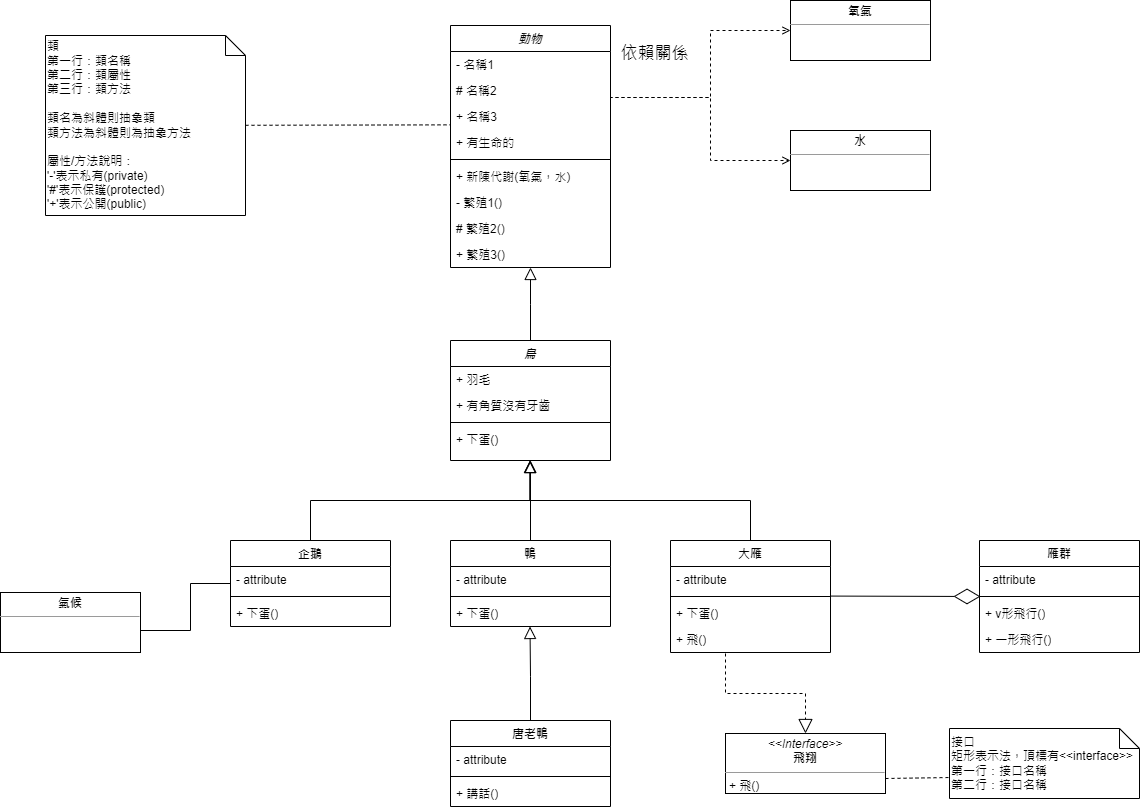

The diagram above was exported from draw.io. Its source (the exported page's mxGraphModel, read from the mxfile embedded in the PNG):
<mxGraphModel dx="794" dy="412" grid="1" gridSize="10" guides="1" tooltips="1" connect="1" arrows="1" fold="1" page="1" pageScale="1" pageWidth="1169" pageHeight="827" math="0" shadow="0">
  <root>
    <mxCell id="WIyWlLk6GJQsqaUBKTNV-0" />
    <mxCell id="WIyWlLk6GJQsqaUBKTNV-1" parent="WIyWlLk6GJQsqaUBKTNV-0" />
    <mxCell id="zkfFHV4jXpPFQw0GAbJ--0" value="動物" style="swimlane;fontStyle=3;align=center;verticalAlign=top;childLayout=stackLayout;horizontal=1;startSize=26;horizontalStack=0;resizeParent=1;resizeLast=0;collapsible=1;marginBottom=0;rounded=0;shadow=0;strokeWidth=1;" parent="WIyWlLk6GJQsqaUBKTNV-1" vertex="1">
      <mxGeometry x="465" y="40" width="160" height="242" as="geometry">
        <mxRectangle x="230" y="140" width="160" height="26" as="alternateBounds" />
      </mxGeometry>
    </mxCell>
    <mxCell id="zkfFHV4jXpPFQw0GAbJ--1" value="- 名稱1" style="text;align=left;verticalAlign=top;spacingLeft=4;spacingRight=4;overflow=hidden;rotatable=0;points=[[0,0.5],[1,0.5]];portConstraint=eastwest;" parent="zkfFHV4jXpPFQw0GAbJ--0" vertex="1">
      <mxGeometry y="26" width="160" height="26" as="geometry" />
    </mxCell>
    <mxCell id="zkfFHV4jXpPFQw0GAbJ--2" value="# 名稱2" style="text;align=left;verticalAlign=top;spacingLeft=4;spacingRight=4;overflow=hidden;rotatable=0;points=[[0,0.5],[1,0.5]];portConstraint=eastwest;rounded=0;shadow=0;html=0;" parent="zkfFHV4jXpPFQw0GAbJ--0" vertex="1">
      <mxGeometry y="52" width="160" height="26" as="geometry" />
    </mxCell>
    <mxCell id="zkfFHV4jXpPFQw0GAbJ--3" value="+ 名稱3" style="text;align=left;verticalAlign=top;spacingLeft=4;spacingRight=4;overflow=hidden;rotatable=0;points=[[0,0.5],[1,0.5]];portConstraint=eastwest;rounded=0;shadow=0;html=0;" parent="zkfFHV4jXpPFQw0GAbJ--0" vertex="1">
      <mxGeometry y="78" width="160" height="26" as="geometry" />
    </mxCell>
    <mxCell id="nUXvT5BipVLvOn3IU3J6-0" value="+ 有生命的" style="text;align=left;verticalAlign=top;spacingLeft=4;spacingRight=4;overflow=hidden;rotatable=0;points=[[0,0.5],[1,0.5]];portConstraint=eastwest;rounded=0;shadow=0;html=0;" parent="zkfFHV4jXpPFQw0GAbJ--0" vertex="1">
      <mxGeometry y="104" width="160" height="26" as="geometry" />
    </mxCell>
    <mxCell id="zkfFHV4jXpPFQw0GAbJ--4" value="" style="line;html=1;strokeWidth=1;align=left;verticalAlign=middle;spacingTop=-1;spacingLeft=3;spacingRight=3;rotatable=0;labelPosition=right;points=[];portConstraint=eastwest;" parent="zkfFHV4jXpPFQw0GAbJ--0" vertex="1">
      <mxGeometry y="130" width="160" height="8" as="geometry" />
    </mxCell>
    <mxCell id="fcuT04EmYSAubzJicyfa-9" value="+ 新陳代謝(氧氣，水)" style="text;align=left;verticalAlign=top;spacingLeft=4;spacingRight=4;overflow=hidden;rotatable=0;points=[[0,0.5],[1,0.5]];portConstraint=eastwest;" parent="zkfFHV4jXpPFQw0GAbJ--0" vertex="1">
      <mxGeometry y="138" width="160" height="26" as="geometry" />
    </mxCell>
    <mxCell id="nUXvT5BipVLvOn3IU3J6-1" value="- 繁殖1()" style="text;align=left;verticalAlign=top;spacingLeft=4;spacingRight=4;overflow=hidden;rotatable=0;points=[[0,0.5],[1,0.5]];portConstraint=eastwest;" parent="zkfFHV4jXpPFQw0GAbJ--0" vertex="1">
      <mxGeometry y="164" width="160" height="26" as="geometry" />
    </mxCell>
    <mxCell id="nUXvT5BipVLvOn3IU3J6-3" value="# 繁殖2()" style="text;align=left;verticalAlign=top;spacingLeft=4;spacingRight=4;overflow=hidden;rotatable=0;points=[[0,0.5],[1,0.5]];portConstraint=eastwest;" parent="zkfFHV4jXpPFQw0GAbJ--0" vertex="1">
      <mxGeometry y="190" width="160" height="26" as="geometry" />
    </mxCell>
    <mxCell id="nUXvT5BipVLvOn3IU3J6-2" value="+ 繁殖3()" style="text;align=left;verticalAlign=top;spacingLeft=4;spacingRight=4;overflow=hidden;rotatable=0;points=[[0,0.5],[1,0.5]];portConstraint=eastwest;" parent="zkfFHV4jXpPFQw0GAbJ--0" vertex="1">
      <mxGeometry y="216" width="160" height="26" as="geometry" />
    </mxCell>
    <mxCell id="zkfFHV4jXpPFQw0GAbJ--12" value="" style="endArrow=block;endSize=10;endFill=0;shadow=0;strokeWidth=1;rounded=0;edgeStyle=elbowEdgeStyle;elbow=vertical;" parent="WIyWlLk6GJQsqaUBKTNV-1" source="zkfFHV4jXpPFQw0GAbJ--13" target="zkfFHV4jXpPFQw0GAbJ--0" edge="1">
      <mxGeometry width="160" relative="1" as="geometry">
        <mxPoint x="445" y="158" as="sourcePoint" />
        <mxPoint x="445" y="158" as="targetPoint" />
      </mxGeometry>
    </mxCell>
    <mxCell id="zkfFHV4jXpPFQw0GAbJ--13" value="鳥" style="swimlane;fontStyle=3;align=center;verticalAlign=top;childLayout=stackLayout;horizontal=1;startSize=26;horizontalStack=0;resizeParent=1;resizeLast=0;collapsible=1;marginBottom=0;rounded=0;shadow=0;strokeWidth=1;" parent="WIyWlLk6GJQsqaUBKTNV-1" vertex="1">
      <mxGeometry x="465" y="355" width="160" height="120" as="geometry">
        <mxRectangle x="340" y="380" width="170" height="26" as="alternateBounds" />
      </mxGeometry>
    </mxCell>
    <mxCell id="zkfFHV4jXpPFQw0GAbJ--14" value="+ 羽毛" style="text;align=left;verticalAlign=top;spacingLeft=4;spacingRight=4;overflow=hidden;rotatable=0;points=[[0,0.5],[1,0.5]];portConstraint=eastwest;" parent="zkfFHV4jXpPFQw0GAbJ--13" vertex="1">
      <mxGeometry y="26" width="160" height="26" as="geometry" />
    </mxCell>
    <mxCell id="nUXvT5BipVLvOn3IU3J6-14" value="+ 有角質沒有牙齒" style="text;align=left;verticalAlign=top;spacingLeft=4;spacingRight=4;overflow=hidden;rotatable=0;points=[[0,0.5],[1,0.5]];portConstraint=eastwest;" parent="zkfFHV4jXpPFQw0GAbJ--13" vertex="1">
      <mxGeometry y="52" width="160" height="26" as="geometry" />
    </mxCell>
    <mxCell id="zkfFHV4jXpPFQw0GAbJ--15" value="" style="line;html=1;strokeWidth=1;align=left;verticalAlign=middle;spacingTop=-1;spacingLeft=3;spacingRight=3;rotatable=0;labelPosition=right;points=[];portConstraint=eastwest;" parent="zkfFHV4jXpPFQw0GAbJ--13" vertex="1">
      <mxGeometry y="78" width="160" height="8" as="geometry" />
    </mxCell>
    <mxCell id="nUXvT5BipVLvOn3IU3J6-17" value="+ 下蛋()" style="text;align=left;verticalAlign=top;spacingLeft=4;spacingRight=4;overflow=hidden;rotatable=0;points=[[0,0.5],[1,0.5]];portConstraint=eastwest;" parent="zkfFHV4jXpPFQw0GAbJ--13" vertex="1">
      <mxGeometry y="86" width="160" height="26" as="geometry" />
    </mxCell>
    <mxCell id="nUXvT5BipVLvOn3IU3J6-10" value="&lt;p style=&quot;margin:0px;margin-top:4px;text-align:center;&quot;&gt;&lt;b&gt;氧氣&lt;/b&gt;&lt;/p&gt;&lt;hr size=&quot;1&quot;&gt;&lt;div style=&quot;height:2px;&quot;&gt;&lt;/div&gt;" style="verticalAlign=top;align=left;overflow=fill;fontSize=12;fontFamily=Helvetica;html=1;whiteSpace=wrap;" parent="WIyWlLk6GJQsqaUBKTNV-1" vertex="1">
      <mxGeometry x="805" y="15" width="140" height="60" as="geometry" />
    </mxCell>
    <mxCell id="nUXvT5BipVLvOn3IU3J6-11" value="&lt;p style=&quot;margin:0px;margin-top:4px;text-align:center;&quot;&gt;&lt;b&gt;水&lt;/b&gt;&lt;/p&gt;&lt;hr size=&quot;1&quot;&gt;&lt;div style=&quot;height:2px;&quot;&gt;&lt;/div&gt;" style="verticalAlign=top;align=left;overflow=fill;fontSize=12;fontFamily=Helvetica;html=1;whiteSpace=wrap;" parent="WIyWlLk6GJQsqaUBKTNV-1" vertex="1">
      <mxGeometry x="805" y="145" width="140" height="60" as="geometry" />
    </mxCell>
    <mxCell id="nUXvT5BipVLvOn3IU3J6-12" value="&lt;font style=&quot;font-size: 17px;&quot;&gt;依賴關係&lt;/font&gt;" style="html=1;verticalAlign=bottom;endArrow=open;rounded=0;entryX=0;entryY=0.5;entryDx=0;entryDy=0;exitX=1;exitY=0.5;exitDx=0;exitDy=0;edgeStyle=orthogonalEdgeStyle;endFill=0;dashed=1;" parent="WIyWlLk6GJQsqaUBKTNV-1" target="nUXvT5BipVLvOn3IU3J6-10" edge="1">
      <mxGeometry x="-0.638" y="31" width="80" relative="1" as="geometry">
        <mxPoint x="625" y="111" as="sourcePoint" />
        <mxPoint x="755" y="25" as="targetPoint" />
        <mxPoint as="offset" />
        <Array as="points">
          <mxPoint x="625" y="112" />
          <mxPoint x="725" y="112" />
          <mxPoint x="725" y="45" />
        </Array>
      </mxGeometry>
    </mxCell>
    <mxCell id="nUXvT5BipVLvOn3IU3J6-13" value="" style="html=1;verticalAlign=bottom;endArrow=open;rounded=0;entryX=0;entryY=0.5;entryDx=0;entryDy=0;exitX=1;exitY=0.5;exitDx=0;exitDy=0;edgeStyle=orthogonalEdgeStyle;dashed=1;endFill=0;" parent="WIyWlLk6GJQsqaUBKTNV-1" target="nUXvT5BipVLvOn3IU3J6-11" edge="1">
      <mxGeometry x="0.7638" y="20" width="80" relative="1" as="geometry">
        <mxPoint x="625" y="111" as="sourcePoint" />
        <mxPoint x="805" y="45" as="targetPoint" />
        <mxPoint as="offset" />
        <Array as="points">
          <mxPoint x="625" y="112" />
          <mxPoint x="725" y="112" />
          <mxPoint x="725" y="175" />
        </Array>
      </mxGeometry>
    </mxCell>
    <mxCell id="nUXvT5BipVLvOn3IU3J6-31" value="企鵝" style="swimlane;fontStyle=1;align=center;verticalAlign=top;childLayout=stackLayout;horizontal=1;startSize=26;horizontalStack=0;resizeParent=1;resizeParentMax=0;resizeLast=0;collapsible=1;marginBottom=0;whiteSpace=wrap;html=1;" parent="WIyWlLk6GJQsqaUBKTNV-1" vertex="1">
      <mxGeometry x="245" y="555" width="160" height="86" as="geometry" />
    </mxCell>
    <mxCell id="nUXvT5BipVLvOn3IU3J6-32" value="- attribute" style="text;strokeColor=none;fillColor=none;align=left;verticalAlign=top;spacingLeft=4;spacingRight=4;overflow=hidden;rotatable=0;points=[[0,0.5],[1,0.5]];portConstraint=eastwest;whiteSpace=wrap;html=1;" parent="nUXvT5BipVLvOn3IU3J6-31" vertex="1">
      <mxGeometry y="26" width="160" height="26" as="geometry" />
    </mxCell>
    <mxCell id="nUXvT5BipVLvOn3IU3J6-33" value="" style="line;strokeWidth=1;fillColor=none;align=left;verticalAlign=middle;spacingTop=-1;spacingLeft=3;spacingRight=3;rotatable=0;labelPosition=right;points=[];portConstraint=eastwest;strokeColor=inherit;" parent="nUXvT5BipVLvOn3IU3J6-31" vertex="1">
      <mxGeometry y="52" width="160" height="8" as="geometry" />
    </mxCell>
    <mxCell id="nUXvT5BipVLvOn3IU3J6-34" value="+ 下蛋()" style="text;strokeColor=none;fillColor=none;align=left;verticalAlign=top;spacingLeft=4;spacingRight=4;overflow=hidden;rotatable=0;points=[[0,0.5],[1,0.5]];portConstraint=eastwest;whiteSpace=wrap;html=1;" parent="nUXvT5BipVLvOn3IU3J6-31" vertex="1">
      <mxGeometry y="60" width="160" height="26" as="geometry" />
    </mxCell>
    <mxCell id="nUXvT5BipVLvOn3IU3J6-35" value="鴨" style="swimlane;fontStyle=1;align=center;verticalAlign=top;childLayout=stackLayout;horizontal=1;startSize=26;horizontalStack=0;resizeParent=1;resizeParentMax=0;resizeLast=0;collapsible=1;marginBottom=0;whiteSpace=wrap;html=1;" parent="WIyWlLk6GJQsqaUBKTNV-1" vertex="1">
      <mxGeometry x="465" y="555" width="160" height="86" as="geometry" />
    </mxCell>
    <mxCell id="nUXvT5BipVLvOn3IU3J6-36" value="- attribute" style="text;strokeColor=none;fillColor=none;align=left;verticalAlign=top;spacingLeft=4;spacingRight=4;overflow=hidden;rotatable=0;points=[[0,0.5],[1,0.5]];portConstraint=eastwest;whiteSpace=wrap;html=1;" parent="nUXvT5BipVLvOn3IU3J6-35" vertex="1">
      <mxGeometry y="26" width="160" height="26" as="geometry" />
    </mxCell>
    <mxCell id="nUXvT5BipVLvOn3IU3J6-37" value="" style="line;strokeWidth=1;fillColor=none;align=left;verticalAlign=middle;spacingTop=-1;spacingLeft=3;spacingRight=3;rotatable=0;labelPosition=right;points=[];portConstraint=eastwest;strokeColor=inherit;" parent="nUXvT5BipVLvOn3IU3J6-35" vertex="1">
      <mxGeometry y="52" width="160" height="8" as="geometry" />
    </mxCell>
    <mxCell id="nUXvT5BipVLvOn3IU3J6-38" value="+ 下蛋()" style="text;strokeColor=none;fillColor=none;align=left;verticalAlign=top;spacingLeft=4;spacingRight=4;overflow=hidden;rotatable=0;points=[[0,0.5],[1,0.5]];portConstraint=eastwest;whiteSpace=wrap;html=1;" parent="nUXvT5BipVLvOn3IU3J6-35" vertex="1">
      <mxGeometry y="60" width="160" height="26" as="geometry" />
    </mxCell>
    <mxCell id="nUXvT5BipVLvOn3IU3J6-39" value="大雁" style="swimlane;fontStyle=1;align=center;verticalAlign=top;childLayout=stackLayout;horizontal=1;startSize=26;horizontalStack=0;resizeParent=1;resizeParentMax=0;resizeLast=0;collapsible=1;marginBottom=0;whiteSpace=wrap;html=1;" parent="WIyWlLk6GJQsqaUBKTNV-1" vertex="1">
      <mxGeometry x="685" y="555" width="160" height="112" as="geometry" />
    </mxCell>
    <mxCell id="nUXvT5BipVLvOn3IU3J6-40" value="- attribute" style="text;strokeColor=none;fillColor=none;align=left;verticalAlign=top;spacingLeft=4;spacingRight=4;overflow=hidden;rotatable=0;points=[[0,0.5],[1,0.5]];portConstraint=eastwest;whiteSpace=wrap;html=1;" parent="nUXvT5BipVLvOn3IU3J6-39" vertex="1">
      <mxGeometry y="26" width="160" height="26" as="geometry" />
    </mxCell>
    <mxCell id="nUXvT5BipVLvOn3IU3J6-41" value="" style="line;strokeWidth=1;fillColor=none;align=left;verticalAlign=middle;spacingTop=-1;spacingLeft=3;spacingRight=3;rotatable=0;labelPosition=right;points=[];portConstraint=eastwest;strokeColor=inherit;" parent="nUXvT5BipVLvOn3IU3J6-39" vertex="1">
      <mxGeometry y="52" width="160" height="8" as="geometry" />
    </mxCell>
    <mxCell id="nUXvT5BipVLvOn3IU3J6-42" value="+ 下蛋()" style="text;strokeColor=none;fillColor=none;align=left;verticalAlign=top;spacingLeft=4;spacingRight=4;overflow=hidden;rotatable=0;points=[[0,0.5],[1,0.5]];portConstraint=eastwest;whiteSpace=wrap;html=1;" parent="nUXvT5BipVLvOn3IU3J6-39" vertex="1">
      <mxGeometry y="60" width="160" height="26" as="geometry" />
    </mxCell>
    <mxCell id="nUXvT5BipVLvOn3IU3J6-43" value="+ 飛()" style="text;strokeColor=none;fillColor=none;align=left;verticalAlign=top;spacingLeft=4;spacingRight=4;overflow=hidden;rotatable=0;points=[[0,0.5],[1,0.5]];portConstraint=eastwest;whiteSpace=wrap;html=1;" parent="nUXvT5BipVLvOn3IU3J6-39" vertex="1">
      <mxGeometry y="86" width="160" height="26" as="geometry" />
    </mxCell>
    <mxCell id="nUXvT5BipVLvOn3IU3J6-44" value="" style="endArrow=block;endSize=10;endFill=0;shadow=0;strokeWidth=1;rounded=0;edgeStyle=elbowEdgeStyle;elbow=vertical;entryX=0.5;entryY=1;entryDx=0;entryDy=0;exitX=0.5;exitY=0;exitDx=0;exitDy=0;" parent="WIyWlLk6GJQsqaUBKTNV-1" source="nUXvT5BipVLvOn3IU3J6-35" target="zkfFHV4jXpPFQw0GAbJ--13" edge="1">
      <mxGeometry width="160" relative="1" as="geometry">
        <mxPoint x="545" y="525" as="sourcePoint" />
        <mxPoint x="544.5" y="515" as="targetPoint" />
      </mxGeometry>
    </mxCell>
    <mxCell id="nUXvT5BipVLvOn3IU3J6-47" value="" style="endArrow=block;endSize=10;endFill=0;shadow=0;strokeWidth=1;rounded=0;edgeStyle=elbowEdgeStyle;elbow=vertical;entryX=0.5;entryY=1;entryDx=0;entryDy=0;exitX=0.5;exitY=0;exitDx=0;exitDy=0;" parent="WIyWlLk6GJQsqaUBKTNV-1" source="nUXvT5BipVLvOn3IU3J6-39" edge="1">
      <mxGeometry width="160" relative="1" as="geometry">
        <mxPoint x="544.5" y="555" as="sourcePoint" />
        <mxPoint x="544.5" y="475" as="targetPoint" />
      </mxGeometry>
    </mxCell>
    <mxCell id="nUXvT5BipVLvOn3IU3J6-48" value="" style="endArrow=block;endSize=10;endFill=0;shadow=0;strokeWidth=1;rounded=0;edgeStyle=elbowEdgeStyle;elbow=vertical;entryX=0.5;entryY=1;entryDx=0;entryDy=0;" parent="WIyWlLk6GJQsqaUBKTNV-1" source="nUXvT5BipVLvOn3IU3J6-31" edge="1">
      <mxGeometry width="160" relative="1" as="geometry">
        <mxPoint x="544.5" y="555" as="sourcePoint" />
        <mxPoint x="544.5" y="475" as="targetPoint" />
      </mxGeometry>
    </mxCell>
    <mxCell id="nUXvT5BipVLvOn3IU3J6-49" value="唐老鴨" style="swimlane;fontStyle=1;align=center;verticalAlign=top;childLayout=stackLayout;horizontal=1;startSize=26;horizontalStack=0;resizeParent=1;resizeParentMax=0;resizeLast=0;collapsible=1;marginBottom=0;whiteSpace=wrap;html=1;" parent="WIyWlLk6GJQsqaUBKTNV-1" vertex="1">
      <mxGeometry x="465" y="735" width="160" height="86" as="geometry" />
    </mxCell>
    <mxCell id="fcuT04EmYSAubzJicyfa-3" value="- attribute" style="text;strokeColor=none;fillColor=none;align=left;verticalAlign=top;spacingLeft=4;spacingRight=4;overflow=hidden;rotatable=0;points=[[0,0.5],[1,0.5]];portConstraint=eastwest;whiteSpace=wrap;html=1;" parent="nUXvT5BipVLvOn3IU3J6-49" vertex="1">
      <mxGeometry y="26" width="160" height="26" as="geometry" />
    </mxCell>
    <mxCell id="nUXvT5BipVLvOn3IU3J6-51" value="" style="line;strokeWidth=1;fillColor=none;align=left;verticalAlign=middle;spacingTop=-1;spacingLeft=3;spacingRight=3;rotatable=0;labelPosition=right;points=[];portConstraint=eastwest;strokeColor=inherit;" parent="nUXvT5BipVLvOn3IU3J6-49" vertex="1">
      <mxGeometry y="52" width="160" height="8" as="geometry" />
    </mxCell>
    <mxCell id="nUXvT5BipVLvOn3IU3J6-52" value="+ 講話()" style="text;strokeColor=none;fillColor=none;align=left;verticalAlign=top;spacingLeft=4;spacingRight=4;overflow=hidden;rotatable=0;points=[[0,0.5],[1,0.5]];portConstraint=eastwest;whiteSpace=wrap;html=1;" parent="nUXvT5BipVLvOn3IU3J6-49" vertex="1">
      <mxGeometry y="60" width="160" height="26" as="geometry" />
    </mxCell>
    <mxCell id="nUXvT5BipVLvOn3IU3J6-53" value="" style="endArrow=block;endSize=10;endFill=0;shadow=0;strokeWidth=1;rounded=0;edgeStyle=elbowEdgeStyle;elbow=vertical;entryX=0.5;entryY=1;entryDx=0;entryDy=0;exitX=0.5;exitY=0;exitDx=0;exitDy=0;" parent="WIyWlLk6GJQsqaUBKTNV-1" source="nUXvT5BipVLvOn3IU3J6-49" edge="1">
      <mxGeometry width="160" relative="1" as="geometry">
        <mxPoint x="544.5" y="721" as="sourcePoint" />
        <mxPoint x="544.5" y="641" as="targetPoint" />
        <Array as="points">
          <mxPoint x="544.5" y="691" />
        </Array>
      </mxGeometry>
    </mxCell>
    <mxCell id="nUXvT5BipVLvOn3IU3J6-54" value="&lt;p style=&quot;margin:0px;margin-top:4px;text-align:center;&quot;&gt;&lt;b&gt;氣候&lt;/b&gt;&lt;/p&gt;&lt;hr size=&quot;1&quot;&gt;&lt;div style=&quot;height:2px;&quot;&gt;&lt;/div&gt;" style="verticalAlign=top;align=left;overflow=fill;fontSize=12;fontFamily=Helvetica;html=1;whiteSpace=wrap;" parent="WIyWlLk6GJQsqaUBKTNV-1" vertex="1">
      <mxGeometry x="15" y="607" width="140" height="60" as="geometry" />
    </mxCell>
    <mxCell id="nUXvT5BipVLvOn3IU3J6-62" value="" style="endArrow=none;startArrow=none;endFill=0;startFill=0;html=1;rounded=0;exitX=1;exitY=0.5;exitDx=0;exitDy=0;edgeStyle=orthogonalEdgeStyle;" parent="WIyWlLk6GJQsqaUBKTNV-1" source="nUXvT5BipVLvOn3IU3J6-54" target="nUXvT5BipVLvOn3IU3J6-31" edge="1">
      <mxGeometry width="160" relative="1" as="geometry">
        <mxPoint x="275" y="715" as="sourcePoint" />
        <mxPoint x="325" y="645" as="targetPoint" />
        <Array as="points">
          <mxPoint x="155" y="645" />
          <mxPoint x="205" y="645" />
          <mxPoint x="205" y="598" />
        </Array>
      </mxGeometry>
    </mxCell>
    <mxCell id="ZH2TVla2HUYHPI6OT6Yt-8" value="雁群" style="swimlane;fontStyle=1;align=center;verticalAlign=top;childLayout=stackLayout;horizontal=1;startSize=26;horizontalStack=0;resizeParent=1;resizeParentMax=0;resizeLast=0;collapsible=1;marginBottom=0;whiteSpace=wrap;html=1;" parent="WIyWlLk6GJQsqaUBKTNV-1" vertex="1">
      <mxGeometry x="994" y="555" width="160" height="112" as="geometry" />
    </mxCell>
    <mxCell id="ZH2TVla2HUYHPI6OT6Yt-9" value="- attribute" style="text;strokeColor=none;fillColor=none;align=left;verticalAlign=top;spacingLeft=4;spacingRight=4;overflow=hidden;rotatable=0;points=[[0,0.5],[1,0.5]];portConstraint=eastwest;whiteSpace=wrap;html=1;" parent="ZH2TVla2HUYHPI6OT6Yt-8" vertex="1">
      <mxGeometry y="26" width="160" height="26" as="geometry" />
    </mxCell>
    <mxCell id="ZH2TVla2HUYHPI6OT6Yt-10" value="" style="line;strokeWidth=1;fillColor=none;align=left;verticalAlign=middle;spacingTop=-1;spacingLeft=3;spacingRight=3;rotatable=0;labelPosition=right;points=[];portConstraint=eastwest;strokeColor=inherit;" parent="ZH2TVla2HUYHPI6OT6Yt-8" vertex="1">
      <mxGeometry y="52" width="160" height="8" as="geometry" />
    </mxCell>
    <mxCell id="ZH2TVla2HUYHPI6OT6Yt-11" value="+ v形飛行()" style="text;strokeColor=none;fillColor=none;align=left;verticalAlign=top;spacingLeft=4;spacingRight=4;overflow=hidden;rotatable=0;points=[[0,0.5],[1,0.5]];portConstraint=eastwest;whiteSpace=wrap;html=1;" parent="ZH2TVla2HUYHPI6OT6Yt-8" vertex="1">
      <mxGeometry y="60" width="160" height="26" as="geometry" />
    </mxCell>
    <mxCell id="ZH2TVla2HUYHPI6OT6Yt-12" value="+ 一形飛行()" style="text;strokeColor=none;fillColor=none;align=left;verticalAlign=top;spacingLeft=4;spacingRight=4;overflow=hidden;rotatable=0;points=[[0,0.5],[1,0.5]];portConstraint=eastwest;whiteSpace=wrap;html=1;" parent="ZH2TVla2HUYHPI6OT6Yt-8" vertex="1">
      <mxGeometry y="86" width="160" height="26" as="geometry" />
    </mxCell>
    <mxCell id="ZH2TVla2HUYHPI6OT6Yt-13" value="" style="endArrow=diamondThin;endFill=0;endSize=24;html=1;rounded=0;exitX=1;exitY=0;exitDx=0;exitDy=0;" parent="WIyWlLk6GJQsqaUBKTNV-1" edge="1">
      <mxGeometry width="160" relative="1" as="geometry">
        <mxPoint x="844.5199999999998" y="610.5699999999999" as="sourcePoint" />
        <mxPoint x="995" y="611" as="targetPoint" />
      </mxGeometry>
    </mxCell>
    <mxCell id="ZH2TVla2HUYHPI6OT6Yt-15" value="" style="endArrow=block;dashed=1;endFill=0;endSize=12;html=1;rounded=0;exitX=0.75;exitY=1;exitDx=0;exitDy=0;entryX=0.5;entryY=0;entryDx=0;entryDy=0;edgeStyle=orthogonalEdgeStyle;" parent="WIyWlLk6GJQsqaUBKTNV-1" source="nUXvT5BipVLvOn3IU3J6-39" target="fcuT04EmYSAubzJicyfa-2" edge="1">
      <mxGeometry width="160" relative="1" as="geometry">
        <mxPoint x="725" y="705" as="sourcePoint" />
        <mxPoint x="885" y="705" as="targetPoint" />
        <Array as="points">
          <mxPoint x="740" y="667" />
          <mxPoint x="740" y="708" />
          <mxPoint x="820" y="708" />
        </Array>
      </mxGeometry>
    </mxCell>
    <mxCell id="fcuT04EmYSAubzJicyfa-2" value="&lt;p style=&quot;margin:0px;margin-top:4px;text-align:center;&quot;&gt;&lt;i&gt;&amp;lt;&amp;lt;Interface&amp;gt;&amp;gt;&lt;/i&gt;&lt;br&gt;&lt;b&gt;飛翔&lt;/b&gt;&lt;/p&gt;&lt;hr size=&quot;1&quot;&gt;&lt;p style=&quot;margin:0px;margin-left:4px;&quot;&gt;+ 飛()&lt;/p&gt;" style="verticalAlign=top;align=left;overflow=fill;fontSize=12;fontFamily=Helvetica;html=1;whiteSpace=wrap;" parent="WIyWlLk6GJQsqaUBKTNV-1" vertex="1">
      <mxGeometry x="740" y="748" width="160" height="60" as="geometry" />
    </mxCell>
    <mxCell id="fcuT04EmYSAubzJicyfa-5" value="類&lt;br&gt;第一行：類名稱&lt;br&gt;第二行：類屬性&lt;br&gt;第三行：類方法&lt;br&gt;&lt;br&gt;類名為斜體則抽象類&lt;br&gt;類方法為斜體則為抽象方法&lt;br&gt;&lt;br&gt;屬性/方法說明：&lt;br&gt;'-'表示私有(private)&lt;br&gt;'#'表示保護(protected)&lt;br&gt;&lt;div style=&quot;&quot;&gt;&lt;span style=&quot;background-color: initial;&quot;&gt;'+'表示公開(public)&lt;/span&gt;&lt;/div&gt;" style="shape=note;size=20;whiteSpace=wrap;html=1;align=left;" parent="WIyWlLk6GJQsqaUBKTNV-1" vertex="1">
      <mxGeometry x="60" y="50" width="200" height="180" as="geometry" />
    </mxCell>
    <mxCell id="fcuT04EmYSAubzJicyfa-8" value="" style="endArrow=none;dashed=1;html=1;rounded=0;entryX=-0.002;entryY=0.821;entryDx=0;entryDy=0;entryPerimeter=0;" parent="WIyWlLk6GJQsqaUBKTNV-1" source="fcuT04EmYSAubzJicyfa-5" target="zkfFHV4jXpPFQw0GAbJ--3" edge="1">
      <mxGeometry width="50" height="50" relative="1" as="geometry">
        <mxPoint x="290.0000000000001" y="195.3" as="sourcePoint" />
        <mxPoint x="460" y="140" as="targetPoint" />
        <Array as="points" />
      </mxGeometry>
    </mxCell>
    <mxCell id="fcuT04EmYSAubzJicyfa-13" value="接口&lt;br&gt;矩形表示法，頂標有&amp;lt;&amp;lt;interface&amp;gt;&amp;gt;&lt;br&gt;第一行：接口名稱&lt;br&gt;第二行：接口名稱" style="shape=note;size=20;whiteSpace=wrap;html=1;align=left;" parent="WIyWlLk6GJQsqaUBKTNV-1" vertex="1">
      <mxGeometry x="964" y="743" width="190" height="70" as="geometry" />
    </mxCell>
    <mxCell id="fcuT04EmYSAubzJicyfa-14" value="" style="endArrow=none;dashed=1;html=1;rounded=0;exitX=1;exitY=0.75;exitDx=0;exitDy=0;entryX=0.007;entryY=0.7;entryDx=0;entryDy=0;entryPerimeter=0;" parent="WIyWlLk6GJQsqaUBKTNV-1" source="fcuT04EmYSAubzJicyfa-2" target="fcuT04EmYSAubzJicyfa-13" edge="1">
      <mxGeometry width="50" height="50" relative="1" as="geometry">
        <mxPoint x="970" y="870" as="sourcePoint" />
        <mxPoint x="1020" y="820" as="targetPoint" />
      </mxGeometry>
    </mxCell>
  </root>
</mxGraphModel>